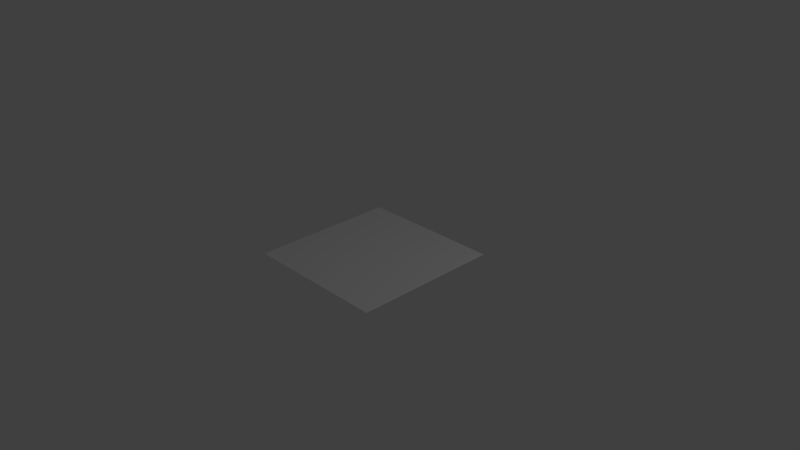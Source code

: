 # Source: quad.blend  (saved by Blender 2.64.0; exported with 4.5.12 LTS)
import bpy
from mathutils import Matrix  # noqa: F401  (used for matrix-valued properties, if any)

bpy.ops.wm.read_factory_settings(use_empty=True)
scene = bpy.context.scene
scene.name = 'Scene'

# ---- collections
col_collection_1 = bpy.data.collections.new('Collection 1'); scene.collection.children.link(col_collection_1)

# ---- materials (node trees are filled in below, after node groups)
mat_material = bpy.data.materials.new('Material')
mat_material.alpha_threshold = 0.0
mat_material.use_transparent_shadow = False
mat_material.roughness = 0.5
mat_material.line_color = (0.0, 0.0, 0.0, 1.0)

# ---- material node trees

# ---- world
world_world = bpy.data.worlds.new('World'); scene.world = world_world
world_world.color = (0.05088, 0.05088, 0.05088)
world_world.use_sun_shadow = False
world_world.sun_shadow_jitter_overblur = 0.0
world_world.cycles.sampling_method = 'MANUAL'
world_world.cycles.sample_map_resolution = 256

# ---- cameras
cam_camera = bpy.data.cameras.new('Camera')
cam_camera.clip_end = 100.0
cam_camera.lens = 35.0
cam_camera.sensor_width = 32.0
cam_camera.sensor_height = 18.0
cam_camera.ortho_scale = 7.314
cam_camera.dof.focus_distance = 0.0
cam_camera.dof.aperture_fstop = 128.0

# ---- lights
light_lamp = bpy.data.lights.new('Lamp', 'POINT')
light_lamp.transmission_factor = 0.0
light_lamp.cutoff_distance = 30.0
light_lamp.energy = 100.0
light_lamp.shadow_buffer_clip_start = 1.001
light_lamp.shadow_soft_size = 1.0
light_lamp.shadow_maximum_resolution = 0.006
light_lamp.use_absolute_resolution = True
light_lamp.cycles.use_multiple_importance_sampling = False

# ---- meshes
me_cube = bpy.data.meshes.new('Cube')
me_cube.from_pydata([(1.0, 1.0, 0.0), (1.0, -1.0, 0.0), (-1.0, -1.0, 0.0), (-1.0, 1.0, 0.0)], [], [(0, 3, 2, 1)])
me_cube.materials.append(mat_material)
me_cube.use_remesh_preserve_volume = False
me_cube.use_remesh_preserve_attributes = False
me_cube.use_mirror_vertex_groups = False
me_cube.update()

# ---- objects
ob_cube = bpy.data.objects.new('Cube', me_cube)
ob_lamp = bpy.data.objects.new('Lamp', light_lamp)
ob_camera = bpy.data.objects.new('Camera', cam_camera)

# ---- transforms, parenting, visibility, modifiers, constraints
ob_cube.location = (0.0, 0.0, 0.0)
ob_cube.lock_rotations_4d = False
ob_cube.empty_display_type = 'ARROWS'
ob_cube.lineart.crease_threshold = 0.0
ob_lamp.location = (4.076, 1.005, 5.904)
ob_lamp.rotation_euler = (0.6503, 0.05522, 1.866)
ob_lamp.lock_rotations_4d = False
ob_lamp.empty_display_type = 'ARROWS'
ob_lamp.color = (0.0, 0.0, 0.0, 0.0)
ob_lamp.lineart.crease_threshold = 0.0
ob_camera.location = (7.481, -6.508, 5.344)
ob_camera.rotation_euler = (1.109, 0.01082, 0.8149)
ob_camera.lock_rotations_4d = False
ob_camera.empty_display_type = 'ARROWS'
ob_camera.color = (0.0, 0.0, 0.0, 0.0)
ob_camera.display_type = 'WIRE'
ob_camera.lineart.crease_threshold = 0.0

# ---- collection membership
col_collection_1.objects.link(ob_cube)
col_collection_1.objects.link(ob_lamp)
col_collection_1.objects.link(ob_camera)

# ---- scene / render settings (as saved in the file)
scene.camera = ob_camera
scene.frame_start = 1; scene.frame_end = 250; scene.frame_set(1)
scene.render.engine = 'BLENDER_EEVEE_NEXT'
scene.render.image_settings.color_mode = 'RGB'
scene.render.image_settings.compression = 90
scene.render.resolution_percentage = 50
scene.render.dither_intensity = 0.0
scene.render.bake_margin = 2
scene.render.bake_bias = 0.0
scene.cycles.use_denoising = False
scene.cycles.samples = 10
scene.cycles.sampling_pattern = 'TABULATED_SOBOL'
scene.cycles.light_sampling_threshold = 0.0
scene.cycles.use_adaptive_sampling = False
scene.cycles.use_light_tree = False
scene.cycles.blur_glossy = 0.0
scene.cycles.volume_bounces = 1
scene.cycles.pixel_filter_type = 'GAUSSIAN'
scene.cycles.sample_clamp_indirect = 0.0
scene.view_settings.view_transform = 'Standard'
bpy.context.view_layer.update()
